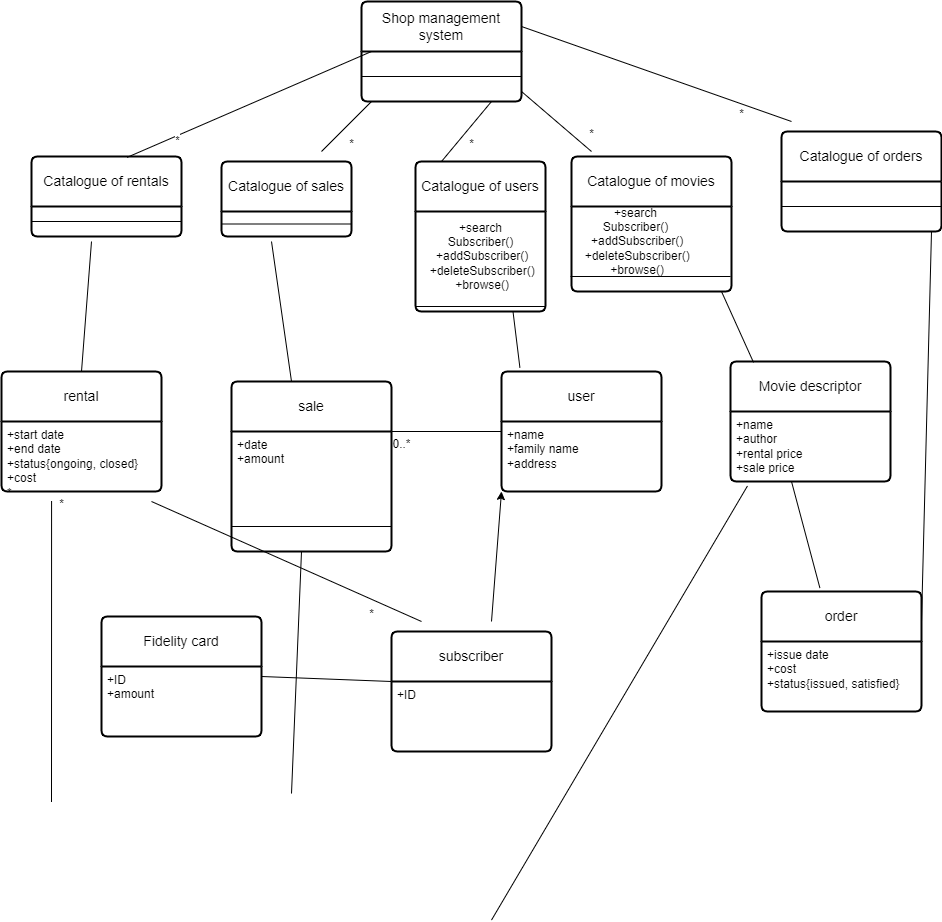

The diagram above was exported from draw.io. Its source (the exported page's mxGraphModel, read from the mxfile embedded in the PNG):
<mxGraphModel dx="1870" dy="1509" grid="1" gridSize="10" guides="1" tooltips="1" connect="1" arrows="1" fold="1" page="1" pageScale="1" pageWidth="827" pageHeight="1169" math="0" shadow="0">
  <root>
    <mxCell id="0" />
    <mxCell id="1" parent="0" />
    <mxCell id="BxAA-MoQJDhzyfgE8tf3-73" value="Shop management system" style="swimlane;childLayout=stackLayout;horizontal=1;startSize=50;horizontalStack=0;rounded=1;fontSize=14;fontStyle=0;strokeWidth=2;resizeParent=0;resizeLast=1;shadow=0;dashed=0;align=center;arcSize=4;whiteSpace=wrap;html=1;" vertex="1" parent="1">
      <mxGeometry x="230" y="-30" width="160" height="100" as="geometry" />
    </mxCell>
    <mxCell id="BxAA-MoQJDhzyfgE8tf3-95" value="" style="line;strokeWidth=1;rotatable=0;dashed=0;labelPosition=right;align=left;verticalAlign=middle;spacingTop=0;spacingLeft=6;points=[];portConstraint=eastwest;" vertex="1" parent="BxAA-MoQJDhzyfgE8tf3-73">
      <mxGeometry y="50" width="160" height="50" as="geometry" />
    </mxCell>
    <mxCell id="BxAA-MoQJDhzyfgE8tf3-75" value="Catalogue of rentals" style="swimlane;childLayout=stackLayout;horizontal=1;startSize=50;horizontalStack=0;rounded=1;fontSize=14;fontStyle=0;strokeWidth=2;resizeParent=0;resizeLast=1;shadow=0;dashed=0;align=center;arcSize=4;whiteSpace=wrap;html=1;" vertex="1" parent="1">
      <mxGeometry x="-100" y="125" width="150" height="80" as="geometry" />
    </mxCell>
    <mxCell id="BxAA-MoQJDhzyfgE8tf3-109" value="" style="line;strokeWidth=1;rotatable=0;dashed=0;labelPosition=right;align=left;verticalAlign=middle;spacingTop=0;spacingLeft=6;points=[];portConstraint=eastwest;" vertex="1" parent="BxAA-MoQJDhzyfgE8tf3-75">
      <mxGeometry y="50" width="150" height="30" as="geometry" />
    </mxCell>
    <mxCell id="BxAA-MoQJDhzyfgE8tf3-83" value="Catalogue of movies" style="swimlane;childLayout=stackLayout;horizontal=1;startSize=50;horizontalStack=0;rounded=1;fontSize=14;fontStyle=0;strokeWidth=2;resizeParent=0;resizeLast=1;shadow=0;dashed=0;align=center;arcSize=4;whiteSpace=wrap;html=1;" vertex="1" parent="1">
      <mxGeometry x="440" y="125" width="160" height="135" as="geometry" />
    </mxCell>
    <mxCell id="BxAA-MoQJDhzyfgE8tf3-79" value="Catalogue of sales" style="swimlane;childLayout=stackLayout;horizontal=1;startSize=50;horizontalStack=0;rounded=1;fontSize=14;fontStyle=0;strokeWidth=2;resizeParent=0;resizeLast=1;shadow=0;dashed=0;align=center;arcSize=4;whiteSpace=wrap;html=1;" vertex="1" parent="1">
      <mxGeometry x="90" y="130" width="130" height="75" as="geometry" />
    </mxCell>
    <mxCell id="BxAA-MoQJDhzyfgE8tf3-108" value="" style="line;strokeWidth=1;rotatable=0;dashed=0;labelPosition=right;align=left;verticalAlign=middle;spacingTop=0;spacingLeft=6;points=[];portConstraint=eastwest;" vertex="1" parent="BxAA-MoQJDhzyfgE8tf3-79">
      <mxGeometry y="50" width="130" height="25" as="geometry" />
    </mxCell>
    <mxCell id="BxAA-MoQJDhzyfgE8tf3-81" value="Catalogue of users" style="swimlane;childLayout=stackLayout;horizontal=1;startSize=50;horizontalStack=0;rounded=1;fontSize=14;fontStyle=0;strokeWidth=2;resizeParent=0;resizeLast=1;shadow=0;dashed=0;align=center;arcSize=4;whiteSpace=wrap;html=1;" vertex="1" parent="1">
      <mxGeometry x="284" y="130" width="130" height="150" as="geometry" />
    </mxCell>
    <mxCell id="BxAA-MoQJDhzyfgE8tf3-100" value="+search&lt;br&gt;Subscriber()&lt;br&gt;&amp;nbsp;+addSubscriber()&lt;br&gt;&amp;nbsp;+deleteSubscriber()&lt;br&gt;&amp;nbsp;+browse()" style="text;html=1;align=center;verticalAlign=middle;resizable=0;points=[];autosize=1;strokeColor=none;fillColor=none;" vertex="1" parent="BxAA-MoQJDhzyfgE8tf3-81">
      <mxGeometry y="50" width="130" height="90" as="geometry" />
    </mxCell>
    <mxCell id="BxAA-MoQJDhzyfgE8tf3-107" value="" style="line;strokeWidth=1;rotatable=0;dashed=0;labelPosition=right;align=left;verticalAlign=middle;spacingTop=0;spacingLeft=6;points=[];portConstraint=eastwest;" vertex="1" parent="BxAA-MoQJDhzyfgE8tf3-81">
      <mxGeometry y="140" width="130" height="10" as="geometry" />
    </mxCell>
    <mxCell id="BxAA-MoQJDhzyfgE8tf3-93" value="Catalogue of orders" style="swimlane;childLayout=stackLayout;horizontal=1;startSize=50;horizontalStack=0;rounded=1;fontSize=14;fontStyle=0;strokeWidth=2;resizeParent=0;resizeLast=1;shadow=0;dashed=0;align=center;arcSize=4;whiteSpace=wrap;html=1;" vertex="1" parent="1">
      <mxGeometry x="650" y="100" width="160" height="100" as="geometry" />
    </mxCell>
    <mxCell id="BxAA-MoQJDhzyfgE8tf3-105" value="" style="line;strokeWidth=1;rotatable=0;dashed=0;labelPosition=right;align=left;verticalAlign=middle;spacingTop=0;spacingLeft=6;points=[];portConstraint=eastwest;" vertex="1" parent="BxAA-MoQJDhzyfgE8tf3-93">
      <mxGeometry y="50" width="160" height="50" as="geometry" />
    </mxCell>
    <mxCell id="BxAA-MoQJDhzyfgE8tf3-104" value="+search&lt;br style=&quot;border-color: var(--border-color);&quot;&gt;Subscriber()&lt;br style=&quot;border-color: var(--border-color);&quot;&gt;&amp;nbsp;+addSubscriber()&lt;br style=&quot;border-color: var(--border-color);&quot;&gt;&amp;nbsp;+deleteSubscriber()&lt;br style=&quot;border-color: var(--border-color);&quot;&gt;&amp;nbsp;+browse()" style="text;html=1;align=center;verticalAlign=middle;resizable=0;points=[];autosize=1;strokeColor=none;fillColor=none;" vertex="1" parent="1">
      <mxGeometry x="439" y="165" width="130" height="90" as="geometry" />
    </mxCell>
    <mxCell id="BxAA-MoQJDhzyfgE8tf3-106" value="" style="line;strokeWidth=1;rotatable=0;dashed=0;labelPosition=right;align=left;verticalAlign=middle;spacingTop=0;spacingLeft=6;points=[];portConstraint=eastwest;" vertex="1" parent="1">
      <mxGeometry x="439" y="240" width="160" height="10" as="geometry" />
    </mxCell>
    <mxCell id="BxAA-MoQJDhzyfgE8tf3-110" value="rental" style="swimlane;childLayout=stackLayout;horizontal=1;startSize=50;horizontalStack=0;rounded=1;fontSize=14;fontStyle=0;strokeWidth=2;resizeParent=0;resizeLast=1;shadow=0;dashed=0;align=center;arcSize=4;whiteSpace=wrap;html=1;" vertex="1" parent="1">
      <mxGeometry x="-130" y="340" width="160" height="120" as="geometry" />
    </mxCell>
    <mxCell id="BxAA-MoQJDhzyfgE8tf3-111" value="+start date&lt;br&gt;+end date&lt;br/&gt;+status{ongoing, closed}&lt;br/&gt;+cost&lt;br/&gt;*" style="align=left;strokeColor=none;fillColor=none;spacingLeft=4;fontSize=12;verticalAlign=top;resizable=0;rotatable=0;part=1;html=1;" vertex="1" parent="BxAA-MoQJDhzyfgE8tf3-110">
      <mxGeometry y="50" width="160" height="70" as="geometry" />
    </mxCell>
    <mxCell id="BxAA-MoQJDhzyfgE8tf3-112" value="sale" style="swimlane;childLayout=stackLayout;horizontal=1;startSize=50;horizontalStack=0;rounded=1;fontSize=14;fontStyle=0;strokeWidth=2;resizeParent=0;resizeLast=1;shadow=0;dashed=0;align=center;arcSize=4;whiteSpace=wrap;html=1;" vertex="1" parent="1">
      <mxGeometry x="100" y="350" width="160" height="170" as="geometry" />
    </mxCell>
    <mxCell id="BxAA-MoQJDhzyfgE8tf3-113" value="+date&lt;br/&gt;+amount" style="align=left;strokeColor=none;fillColor=none;spacingLeft=4;fontSize=12;verticalAlign=top;resizable=0;rotatable=0;part=1;html=1;" vertex="1" parent="BxAA-MoQJDhzyfgE8tf3-112">
      <mxGeometry y="50" width="160" height="70" as="geometry" />
    </mxCell>
    <mxCell id="BxAA-MoQJDhzyfgE8tf3-148" value="" style="line;strokeWidth=1;rotatable=0;dashed=0;labelPosition=right;align=left;verticalAlign=middle;spacingTop=0;spacingLeft=6;points=[];portConstraint=eastwest;" vertex="1" parent="BxAA-MoQJDhzyfgE8tf3-112">
      <mxGeometry y="120" width="160" height="50" as="geometry" />
    </mxCell>
    <mxCell id="BxAA-MoQJDhzyfgE8tf3-114" value="user&lt;br/&gt;" style="swimlane;childLayout=stackLayout;horizontal=1;startSize=50;horizontalStack=0;rounded=1;fontSize=14;fontStyle=0;strokeWidth=2;resizeParent=0;resizeLast=1;shadow=0;dashed=0;align=center;arcSize=4;whiteSpace=wrap;html=1;" vertex="1" parent="1">
      <mxGeometry x="370" y="340" width="160" height="120" as="geometry" />
    </mxCell>
    <mxCell id="BxAA-MoQJDhzyfgE8tf3-115" value="+name&lt;br/&gt;+family name&lt;br/&gt;+address" style="align=left;strokeColor=none;fillColor=none;spacingLeft=4;fontSize=12;verticalAlign=top;resizable=0;rotatable=0;part=1;html=1;" vertex="1" parent="BxAA-MoQJDhzyfgE8tf3-114">
      <mxGeometry y="50" width="160" height="70" as="geometry" />
    </mxCell>
    <mxCell id="BxAA-MoQJDhzyfgE8tf3-116" value="Movie descriptor" style="swimlane;childLayout=stackLayout;horizontal=1;startSize=50;horizontalStack=0;rounded=1;fontSize=14;fontStyle=0;strokeWidth=2;resizeParent=0;resizeLast=1;shadow=0;dashed=0;align=center;arcSize=4;whiteSpace=wrap;html=1;" vertex="1" parent="1">
      <mxGeometry x="599" y="330" width="160" height="120" as="geometry" />
    </mxCell>
    <mxCell id="BxAA-MoQJDhzyfgE8tf3-117" value="+name&lt;br/&gt;+author&lt;br/&gt;+rental price&lt;br/&gt;+sale price" style="align=left;strokeColor=none;fillColor=none;spacingLeft=4;fontSize=12;verticalAlign=top;resizable=0;rotatable=0;part=1;html=1;" vertex="1" parent="BxAA-MoQJDhzyfgE8tf3-116">
      <mxGeometry y="50" width="160" height="70" as="geometry" />
    </mxCell>
    <mxCell id="BxAA-MoQJDhzyfgE8tf3-119" value="Fidelity card" style="swimlane;childLayout=stackLayout;horizontal=1;startSize=50;horizontalStack=0;rounded=1;fontSize=14;fontStyle=0;strokeWidth=2;resizeParent=0;resizeLast=1;shadow=0;dashed=0;align=center;arcSize=4;whiteSpace=wrap;html=1;" vertex="1" parent="1">
      <mxGeometry x="-30" y="585" width="160" height="120" as="geometry" />
    </mxCell>
    <mxCell id="BxAA-MoQJDhzyfgE8tf3-120" value="+ID&lt;br/&gt;+amount" style="align=left;strokeColor=none;fillColor=none;spacingLeft=4;fontSize=12;verticalAlign=top;resizable=0;rotatable=0;part=1;html=1;" vertex="1" parent="BxAA-MoQJDhzyfgE8tf3-119">
      <mxGeometry y="50" width="160" height="70" as="geometry" />
    </mxCell>
    <mxCell id="BxAA-MoQJDhzyfgE8tf3-121" value="subscriber" style="swimlane;childLayout=stackLayout;horizontal=1;startSize=50;horizontalStack=0;rounded=1;fontSize=14;fontStyle=0;strokeWidth=2;resizeParent=0;resizeLast=1;shadow=0;dashed=0;align=center;arcSize=4;whiteSpace=wrap;html=1;" vertex="1" parent="1">
      <mxGeometry x="260" y="600" width="160" height="120" as="geometry" />
    </mxCell>
    <mxCell id="BxAA-MoQJDhzyfgE8tf3-122" value="+ID&amp;nbsp;" style="align=left;strokeColor=none;fillColor=none;spacingLeft=4;fontSize=12;verticalAlign=top;resizable=0;rotatable=0;part=1;html=1;" vertex="1" parent="BxAA-MoQJDhzyfgE8tf3-121">
      <mxGeometry y="50" width="160" height="70" as="geometry" />
    </mxCell>
    <mxCell id="BxAA-MoQJDhzyfgE8tf3-123" value="order" style="swimlane;childLayout=stackLayout;horizontal=1;startSize=50;horizontalStack=0;rounded=1;fontSize=14;fontStyle=0;strokeWidth=2;resizeParent=0;resizeLast=1;shadow=0;dashed=0;align=center;arcSize=4;whiteSpace=wrap;html=1;" vertex="1" parent="1">
      <mxGeometry x="630" y="560" width="160" height="120" as="geometry" />
    </mxCell>
    <mxCell id="BxAA-MoQJDhzyfgE8tf3-124" value="+issue date&lt;br/&gt;+cost&lt;br/&gt;+status{issued, satisfied}" style="align=left;strokeColor=none;fillColor=none;spacingLeft=4;fontSize=12;verticalAlign=top;resizable=0;rotatable=0;part=1;html=1;" vertex="1" parent="BxAA-MoQJDhzyfgE8tf3-123">
      <mxGeometry y="50" width="160" height="70" as="geometry" />
    </mxCell>
    <mxCell id="BxAA-MoQJDhzyfgE8tf3-127" value="" style="endArrow=none;html=1;rounded=0;exitX=0.637;exitY=0.011;exitDx=0;exitDy=0;exitPerimeter=0;" edge="1" parent="1" source="BxAA-MoQJDhzyfgE8tf3-75">
      <mxGeometry width="50" height="50" relative="1" as="geometry">
        <mxPoint x="190" y="70" as="sourcePoint" />
        <mxPoint x="240" y="20" as="targetPoint" />
      </mxGeometry>
    </mxCell>
    <mxCell id="BxAA-MoQJDhzyfgE8tf3-149" value="*" style="edgeLabel;html=1;align=center;verticalAlign=middle;resizable=0;points=[];" vertex="1" connectable="0" parent="BxAA-MoQJDhzyfgE8tf3-127">
      <mxGeometry x="-0.6015" y="-4" relative="1" as="geometry">
        <mxPoint as="offset" />
      </mxGeometry>
    </mxCell>
    <mxCell id="BxAA-MoQJDhzyfgE8tf3-128" value="" style="endArrow=none;html=1;rounded=0;" edge="1" parent="1">
      <mxGeometry width="50" height="50" relative="1" as="geometry">
        <mxPoint x="190" y="120" as="sourcePoint" />
        <mxPoint x="240" y="70" as="targetPoint" />
      </mxGeometry>
    </mxCell>
    <mxCell id="BxAA-MoQJDhzyfgE8tf3-129" value="" style="endArrow=none;html=1;rounded=0;" edge="1" parent="1">
      <mxGeometry width="50" height="50" relative="1" as="geometry">
        <mxPoint x="310" y="130" as="sourcePoint" />
        <mxPoint x="360" y="70" as="targetPoint" />
      </mxGeometry>
    </mxCell>
    <mxCell id="BxAA-MoQJDhzyfgE8tf3-130" value="" style="endArrow=none;html=1;rounded=0;" edge="1" parent="1">
      <mxGeometry width="50" height="50" relative="1" as="geometry">
        <mxPoint x="460" y="120" as="sourcePoint" />
        <mxPoint x="390" y="60" as="targetPoint" />
      </mxGeometry>
    </mxCell>
    <mxCell id="BxAA-MoQJDhzyfgE8tf3-131" value="" style="endArrow=none;html=1;rounded=0;exitX=1;exitY=0.25;exitDx=0;exitDy=0;" edge="1" parent="1" source="BxAA-MoQJDhzyfgE8tf3-73">
      <mxGeometry width="50" height="50" relative="1" as="geometry">
        <mxPoint x="610" y="140" as="sourcePoint" />
        <mxPoint x="660" y="90" as="targetPoint" />
      </mxGeometry>
    </mxCell>
    <mxCell id="BxAA-MoQJDhzyfgE8tf3-132" value="" style="endArrow=none;html=1;rounded=0;exitX=0.5;exitY=0;exitDx=0;exitDy=0;" edge="1" parent="1" source="BxAA-MoQJDhzyfgE8tf3-110">
      <mxGeometry width="50" height="50" relative="1" as="geometry">
        <mxPoint x="300" y="290" as="sourcePoint" />
        <mxPoint x="-40" y="210" as="targetPoint" />
        <Array as="points" />
      </mxGeometry>
    </mxCell>
    <mxCell id="BxAA-MoQJDhzyfgE8tf3-133" value="" style="endArrow=none;html=1;rounded=0;" edge="1" parent="1">
      <mxGeometry width="50" height="50" relative="1" as="geometry">
        <mxPoint x="160" y="350" as="sourcePoint" />
        <mxPoint x="140" y="210" as="targetPoint" />
      </mxGeometry>
    </mxCell>
    <mxCell id="BxAA-MoQJDhzyfgE8tf3-134" value="" style="endArrow=none;html=1;rounded=0;exitX=0.115;exitY=-0.032;exitDx=0;exitDy=0;exitPerimeter=0;entryX=0.75;entryY=1;entryDx=0;entryDy=0;" edge="1" parent="1" source="BxAA-MoQJDhzyfgE8tf3-114" target="BxAA-MoQJDhzyfgE8tf3-81">
      <mxGeometry width="50" height="50" relative="1" as="geometry">
        <mxPoint x="300" y="290" as="sourcePoint" />
        <mxPoint x="350" y="240" as="targetPoint" />
      </mxGeometry>
    </mxCell>
    <mxCell id="BxAA-MoQJDhzyfgE8tf3-135" value="" style="endArrow=none;html=1;rounded=0;exitX=0.144;exitY=0.008;exitDx=0;exitDy=0;exitPerimeter=0;" edge="1" parent="1" source="BxAA-MoQJDhzyfgE8tf3-116">
      <mxGeometry width="50" height="50" relative="1" as="geometry">
        <mxPoint x="620" y="320" as="sourcePoint" />
        <mxPoint x="590" y="260" as="targetPoint" />
      </mxGeometry>
    </mxCell>
    <mxCell id="BxAA-MoQJDhzyfgE8tf3-136" value="" style="endArrow=none;html=1;rounded=0;exitX=1;exitY=0.25;exitDx=0;exitDy=0;" edge="1" parent="1" source="BxAA-MoQJDhzyfgE8tf3-123">
      <mxGeometry width="50" height="50" relative="1" as="geometry">
        <mxPoint x="750" y="250" as="sourcePoint" />
        <mxPoint x="800" y="200" as="targetPoint" />
      </mxGeometry>
    </mxCell>
    <mxCell id="BxAA-MoQJDhzyfgE8tf3-137" value="" style="endArrow=none;html=1;rounded=0;exitX=0.365;exitY=-0.029;exitDx=0;exitDy=0;exitPerimeter=0;" edge="1" parent="1" source="BxAA-MoQJDhzyfgE8tf3-123">
      <mxGeometry width="50" height="50" relative="1" as="geometry">
        <mxPoint x="610" y="500" as="sourcePoint" />
        <mxPoint x="660" y="450" as="targetPoint" />
      </mxGeometry>
    </mxCell>
    <mxCell id="BxAA-MoQJDhzyfgE8tf3-138" value="" style="endArrow=none;html=1;rounded=0;exitX=1;exitY=0.5;exitDx=0;exitDy=0;entryX=0;entryY=0;entryDx=0;entryDy=0;" edge="1" parent="1" source="BxAA-MoQJDhzyfgE8tf3-119" target="BxAA-MoQJDhzyfgE8tf3-122">
      <mxGeometry width="50" height="50" relative="1" as="geometry">
        <mxPoint x="300" y="580" as="sourcePoint" />
        <mxPoint x="350" y="530" as="targetPoint" />
      </mxGeometry>
    </mxCell>
    <mxCell id="BxAA-MoQJDhzyfgE8tf3-139" value="" style="endArrow=classic;html=1;rounded=0;entryX=0;entryY=1;entryDx=0;entryDy=0;" edge="1" parent="1" target="BxAA-MoQJDhzyfgE8tf3-115">
      <mxGeometry width="50" height="50" relative="1" as="geometry">
        <mxPoint x="360" y="590" as="sourcePoint" />
        <mxPoint x="370" y="530" as="targetPoint" />
      </mxGeometry>
    </mxCell>
    <mxCell id="BxAA-MoQJDhzyfgE8tf3-140" value="" style="endArrow=none;html=1;rounded=0;exitX=1;exitY=0;exitDx=0;exitDy=0;" edge="1" parent="1" source="BxAA-MoQJDhzyfgE8tf3-113">
      <mxGeometry width="50" height="50" relative="1" as="geometry">
        <mxPoint x="320" y="450" as="sourcePoint" />
        <mxPoint x="370" y="400" as="targetPoint" />
      </mxGeometry>
    </mxCell>
    <mxCell id="BxAA-MoQJDhzyfgE8tf3-141" value="" style="endArrow=none;html=1;rounded=0;" edge="1" parent="1">
      <mxGeometry width="50" height="50" relative="1" as="geometry">
        <mxPoint x="290" y="590" as="sourcePoint" />
        <mxPoint x="20" y="470" as="targetPoint" />
      </mxGeometry>
    </mxCell>
    <mxCell id="BxAA-MoQJDhzyfgE8tf3-142" value="" style="endArrow=none;html=1;rounded=0;entryX=0.188;entryY=1.143;entryDx=0;entryDy=0;entryPerimeter=0;" edge="1" parent="1">
      <mxGeometry width="50" height="50" relative="1" as="geometry">
        <mxPoint x="-80" y="770.5" as="sourcePoint" />
        <mxPoint x="-79.91999999999985" y="469.5100000000002" as="targetPoint" />
      </mxGeometry>
    </mxCell>
    <mxCell id="BxAA-MoQJDhzyfgE8tf3-143" value="" style="endArrow=none;html=1;rounded=0;" edge="1" parent="1">
      <mxGeometry width="50" height="50" relative="1" as="geometry">
        <mxPoint x="160" y="762.0408412388393" as="sourcePoint" />
        <mxPoint x="170" y="520" as="targetPoint" />
      </mxGeometry>
    </mxCell>
    <mxCell id="BxAA-MoQJDhzyfgE8tf3-144" value="" style="endArrow=none;html=1;rounded=0;entryX=0.106;entryY=1.064;entryDx=0;entryDy=0;entryPerimeter=0;" edge="1" parent="1" target="BxAA-MoQJDhzyfgE8tf3-117">
      <mxGeometry width="50" height="50" relative="1" as="geometry">
        <mxPoint x="360" y="888.5714285714286" as="sourcePoint" />
        <mxPoint x="490" y="550" as="targetPoint" />
      </mxGeometry>
    </mxCell>
    <mxCell id="BxAA-MoQJDhzyfgE8tf3-150" value="*" style="text;html=1;align=center;verticalAlign=middle;resizable=0;points=[];autosize=1;strokeColor=none;fillColor=none;" vertex="1" parent="1">
      <mxGeometry x="205" y="98" width="30" height="30" as="geometry" />
    </mxCell>
    <mxCell id="BxAA-MoQJDhzyfgE8tf3-152" value="*" style="text;html=1;align=center;verticalAlign=middle;resizable=0;points=[];autosize=1;strokeColor=none;fillColor=none;" vertex="1" parent="1">
      <mxGeometry x="325" y="98" width="30" height="30" as="geometry" />
    </mxCell>
    <mxCell id="BxAA-MoQJDhzyfgE8tf3-153" value="*" style="text;html=1;align=center;verticalAlign=middle;resizable=0;points=[];autosize=1;strokeColor=none;fillColor=none;" vertex="1" parent="1">
      <mxGeometry x="445" y="88" width="30" height="30" as="geometry" />
    </mxCell>
    <mxCell id="BxAA-MoQJDhzyfgE8tf3-154" value="*" style="text;html=1;align=center;verticalAlign=middle;resizable=0;points=[];autosize=1;strokeColor=none;fillColor=none;" vertex="1" parent="1">
      <mxGeometry x="595" y="68" width="30" height="30" as="geometry" />
    </mxCell>
    <mxCell id="BxAA-MoQJDhzyfgE8tf3-155" value="0..*" style="text;html=1;align=center;verticalAlign=middle;resizable=0;points=[];autosize=1;strokeColor=none;fillColor=none;" vertex="1" parent="1">
      <mxGeometry x="250" y="398" width="40" height="30" as="geometry" />
    </mxCell>
    <mxCell id="BxAA-MoQJDhzyfgE8tf3-156" value="*" style="text;html=1;align=center;verticalAlign=middle;resizable=0;points=[];autosize=1;strokeColor=none;fillColor=none;" vertex="1" parent="1">
      <mxGeometry x="-85" y="458" width="30" height="30" as="geometry" />
    </mxCell>
    <mxCell id="BxAA-MoQJDhzyfgE8tf3-157" value="*" style="text;html=1;align=center;verticalAlign=middle;resizable=0;points=[];autosize=1;strokeColor=none;fillColor=none;" vertex="1" parent="1">
      <mxGeometry x="225" y="568" width="30" height="30" as="geometry" />
    </mxCell>
  </root>
</mxGraphModel>